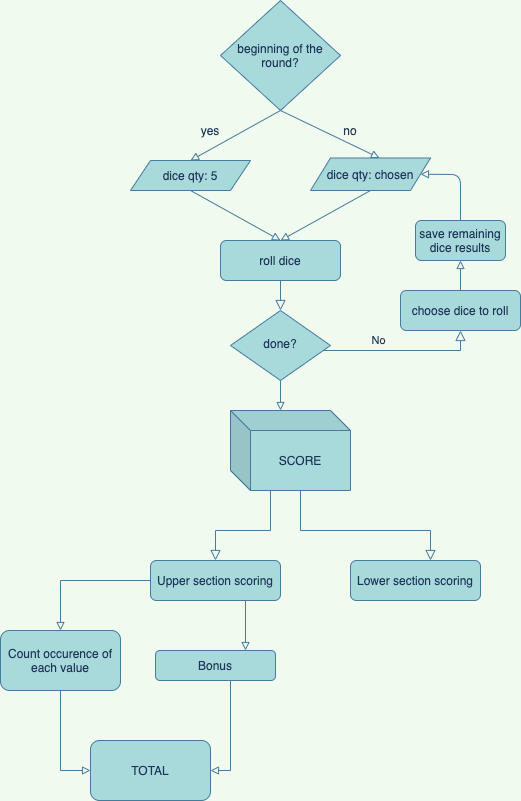

The diagram above was exported from draw.io. Its source (the exported page's mxGraphModel, read from the mxfile embedded in the PNG):
<mxGraphModel dx="926" dy="575" grid="1" gridSize="10" guides="1" tooltips="1" connect="1" arrows="1" fold="1" page="1" pageScale="1" pageWidth="827" pageHeight="1169" background="#F1FAEE" math="0" shadow="0">
  <root>
    <mxCell id="WIyWlLk6GJQsqaUBKTNV-0" />
    <mxCell id="WIyWlLk6GJQsqaUBKTNV-1" parent="WIyWlLk6GJQsqaUBKTNV-0" />
    <mxCell id="WIyWlLk6GJQsqaUBKTNV-2" value="" style="rounded=0;html=1;jettySize=auto;orthogonalLoop=1;fontSize=11;endArrow=block;endFill=0;endSize=8;strokeWidth=1;shadow=0;labelBackgroundColor=none;edgeStyle=orthogonalEdgeStyle;strokeColor=#457B9D;fontColor=#1D3557;" parent="WIyWlLk6GJQsqaUBKTNV-1" source="WIyWlLk6GJQsqaUBKTNV-3" target="WIyWlLk6GJQsqaUBKTNV-6" edge="1">
      <mxGeometry relative="1" as="geometry" />
    </mxCell>
    <mxCell id="WIyWlLk6GJQsqaUBKTNV-3" value="roll dice" style="rounded=1;whiteSpace=wrap;html=1;fontSize=12;glass=0;strokeWidth=1;shadow=0;fillColor=#A8DADC;strokeColor=#457B9D;fontColor=#1D3557;" parent="WIyWlLk6GJQsqaUBKTNV-1" vertex="1">
      <mxGeometry x="280" y="310" width="120" height="40" as="geometry" />
    </mxCell>
    <mxCell id="WIyWlLk6GJQsqaUBKTNV-5" value="No" style="edgeStyle=orthogonalEdgeStyle;rounded=0;html=1;jettySize=auto;orthogonalLoop=1;fontSize=11;endArrow=block;endFill=0;endSize=8;strokeWidth=1;shadow=0;labelBackgroundColor=none;entryX=0.5;entryY=1;entryDx=0;entryDy=0;strokeColor=#457B9D;fontColor=#1D3557;" parent="WIyWlLk6GJQsqaUBKTNV-1" source="WIyWlLk6GJQsqaUBKTNV-6" target="WIyWlLk6GJQsqaUBKTNV-7" edge="1">
      <mxGeometry x="-0.2982" y="10" relative="1" as="geometry">
        <mxPoint as="offset" />
        <mxPoint x="410" y="310" as="targetPoint" />
        <Array as="points">
          <mxPoint x="520" y="420" />
        </Array>
      </mxGeometry>
    </mxCell>
    <mxCell id="WIyWlLk6GJQsqaUBKTNV-6" value="done?" style="rhombus;whiteSpace=wrap;html=1;shadow=0;fontFamily=Helvetica;fontSize=12;align=center;strokeWidth=1;spacing=6;spacingTop=-4;fillColor=#A8DADC;strokeColor=#457B9D;fontColor=#1D3557;" parent="WIyWlLk6GJQsqaUBKTNV-1" vertex="1">
      <mxGeometry x="290" y="380" width="100" height="70" as="geometry" />
    </mxCell>
    <mxCell id="WIyWlLk6GJQsqaUBKTNV-7" value="choose dice to roll" style="rounded=1;whiteSpace=wrap;html=1;fontSize=12;glass=0;strokeWidth=1;shadow=0;fillColor=#A8DADC;strokeColor=#457B9D;fontColor=#1D3557;" parent="WIyWlLk6GJQsqaUBKTNV-1" vertex="1">
      <mxGeometry x="460" y="360" width="120" height="40" as="geometry" />
    </mxCell>
    <mxCell id="WIyWlLk6GJQsqaUBKTNV-8" value="" style="rounded=0;html=1;jettySize=auto;orthogonalLoop=1;fontSize=11;endArrow=block;endFill=0;endSize=8;strokeWidth=1;shadow=0;labelBackgroundColor=none;edgeStyle=orthogonalEdgeStyle;exitX=0;exitY=0;exitDx=70;exitDy=80;exitPerimeter=0;strokeColor=#457B9D;fontColor=#1D3557;entryX=0.5;entryY=0;entryDx=0;entryDy=0;" parent="WIyWlLk6GJQsqaUBKTNV-1" source="pCDOQnAMYcjZUL_eshYn-29" target="WIyWlLk6GJQsqaUBKTNV-11" edge="1">
      <mxGeometry x="0.3333" y="20" relative="1" as="geometry">
        <mxPoint as="offset" />
        <mxPoint x="225" y="560" as="sourcePoint" />
        <Array as="points">
          <mxPoint x="330" y="560" />
          <mxPoint x="330" y="600" />
          <mxPoint x="275" y="600" />
        </Array>
      </mxGeometry>
    </mxCell>
    <mxCell id="pCDOQnAMYcjZUL_eshYn-47" value="" style="edgeStyle=orthogonalEdgeStyle;rounded=0;orthogonalLoop=1;jettySize=auto;html=1;endArrow=block;endFill=0;strokeColor=#457B9D;fontColor=#1D3557;labelBackgroundColor=#F1FAEE;" edge="1" parent="WIyWlLk6GJQsqaUBKTNV-1" source="WIyWlLk6GJQsqaUBKTNV-11" target="pCDOQnAMYcjZUL_eshYn-46">
      <mxGeometry relative="1" as="geometry" />
    </mxCell>
    <mxCell id="pCDOQnAMYcjZUL_eshYn-49" value="" style="edgeStyle=orthogonalEdgeStyle;rounded=0;orthogonalLoop=1;jettySize=auto;html=1;endArrow=block;endFill=0;strokeColor=#457B9D;fontColor=#1D3557;labelBackgroundColor=#F1FAEE;exitX=0.75;exitY=1;exitDx=0;exitDy=0;entryX=0.75;entryY=0;entryDx=0;entryDy=0;" edge="1" parent="WIyWlLk6GJQsqaUBKTNV-1" source="WIyWlLk6GJQsqaUBKTNV-11" target="pCDOQnAMYcjZUL_eshYn-48">
      <mxGeometry relative="1" as="geometry">
        <Array as="points">
          <mxPoint x="305" y="670" />
        </Array>
      </mxGeometry>
    </mxCell>
    <mxCell id="WIyWlLk6GJQsqaUBKTNV-11" value="Upper section scoring" style="rounded=1;whiteSpace=wrap;html=1;fontSize=12;glass=0;strokeWidth=1;shadow=0;fillColor=#A8DADC;strokeColor=#457B9D;fontColor=#1D3557;" parent="WIyWlLk6GJQsqaUBKTNV-1" vertex="1">
      <mxGeometry x="210" y="630" width="130" height="40" as="geometry" />
    </mxCell>
    <mxCell id="pCDOQnAMYcjZUL_eshYn-6" value="" style="endArrow=block;html=1;exitX=0.5;exitY=0;exitDx=0;exitDy=0;strokeColor=#457B9D;fontColor=#1D3557;endFill=0;labelBackgroundColor=#F1FAEE;" edge="1" parent="WIyWlLk6GJQsqaUBKTNV-1" source="WIyWlLk6GJQsqaUBKTNV-7" target="pCDOQnAMYcjZUL_eshYn-7">
      <mxGeometry width="50" height="50" relative="1" as="geometry">
        <mxPoint x="510" y="530" as="sourcePoint" />
        <mxPoint x="610" y="420" as="targetPoint" />
        <Array as="points" />
      </mxGeometry>
    </mxCell>
    <mxCell id="pCDOQnAMYcjZUL_eshYn-7" value="save remaining dice results" style="rounded=1;whiteSpace=wrap;html=1;fillColor=#A8DADC;strokeColor=#457B9D;fontColor=#1D3557;" vertex="1" parent="WIyWlLk6GJQsqaUBKTNV-1">
      <mxGeometry x="475" y="290" width="90" height="40" as="geometry" />
    </mxCell>
    <mxCell id="pCDOQnAMYcjZUL_eshYn-10" value="beginning of the round?" style="rhombus;whiteSpace=wrap;html=1;fillColor=#A8DADC;strokeColor=#457B9D;fontColor=#1D3557;" vertex="1" parent="WIyWlLk6GJQsqaUBKTNV-1">
      <mxGeometry x="280" y="70" width="120" height="110" as="geometry" />
    </mxCell>
    <mxCell id="pCDOQnAMYcjZUL_eshYn-11" value="" style="endArrow=block;html=1;exitX=0.5;exitY=1;exitDx=0;exitDy=0;entryX=0.5;entryY=0;entryDx=0;entryDy=0;strokeColor=#457B9D;fontColor=#1D3557;endFill=0;labelBackgroundColor=#F1FAEE;" edge="1" parent="WIyWlLk6GJQsqaUBKTNV-1" source="pCDOQnAMYcjZUL_eshYn-10" target="pCDOQnAMYcjZUL_eshYn-15">
      <mxGeometry width="50" height="50" relative="1" as="geometry">
        <mxPoint x="510" y="170" as="sourcePoint" />
        <mxPoint x="340" y="170" as="targetPoint" />
      </mxGeometry>
    </mxCell>
    <mxCell id="pCDOQnAMYcjZUL_eshYn-13" value="yes" style="text;html=1;strokeColor=none;fillColor=none;align=center;verticalAlign=middle;whiteSpace=wrap;rounded=0;fontColor=#1D3557;" vertex="1" parent="WIyWlLk6GJQsqaUBKTNV-1">
      <mxGeometry x="250" y="190" width="40" height="20" as="geometry" />
    </mxCell>
    <mxCell id="pCDOQnAMYcjZUL_eshYn-15" value="dice qty: 5" style="shape=parallelogram;perimeter=parallelogramPerimeter;whiteSpace=wrap;html=1;fixedSize=1;fillColor=#A8DADC;strokeColor=#457B9D;fontColor=#1D3557;" vertex="1" parent="WIyWlLk6GJQsqaUBKTNV-1">
      <mxGeometry x="190" y="230" width="120" height="30" as="geometry" />
    </mxCell>
    <mxCell id="pCDOQnAMYcjZUL_eshYn-16" value="" style="endArrow=block;html=1;exitX=0.5;exitY=1;exitDx=0;exitDy=0;entryX=0.575;entryY=0;entryDx=0;entryDy=0;entryPerimeter=0;strokeColor=#457B9D;fontColor=#1D3557;endFill=0;labelBackgroundColor=#F1FAEE;" edge="1" parent="WIyWlLk6GJQsqaUBKTNV-1" source="pCDOQnAMYcjZUL_eshYn-10" target="pCDOQnAMYcjZUL_eshYn-21">
      <mxGeometry width="50" height="50" relative="1" as="geometry">
        <mxPoint x="510" y="290" as="sourcePoint" />
        <mxPoint x="410" y="226" as="targetPoint" />
        <Array as="points" />
      </mxGeometry>
    </mxCell>
    <mxCell id="pCDOQnAMYcjZUL_eshYn-17" value="" style="endArrow=block;html=1;entryX=0.5;entryY=0;entryDx=0;entryDy=0;exitX=0.5;exitY=1;exitDx=0;exitDy=0;strokeColor=#457B9D;fontColor=#1D3557;endFill=0;labelBackgroundColor=#F1FAEE;" edge="1" parent="WIyWlLk6GJQsqaUBKTNV-1" source="pCDOQnAMYcjZUL_eshYn-15" target="WIyWlLk6GJQsqaUBKTNV-3">
      <mxGeometry width="50" height="50" relative="1" as="geometry">
        <mxPoint x="340" y="212" as="sourcePoint" />
        <mxPoint x="560" y="190" as="targetPoint" />
        <Array as="points" />
      </mxGeometry>
    </mxCell>
    <mxCell id="pCDOQnAMYcjZUL_eshYn-21" value="dice qty: chosen" style="shape=parallelogram;perimeter=parallelogramPerimeter;whiteSpace=wrap;html=1;fixedSize=1;fillColor=#A8DADC;strokeColor=#457B9D;fontColor=#1D3557;" vertex="1" parent="WIyWlLk6GJQsqaUBKTNV-1">
      <mxGeometry x="370" y="227.5" width="120" height="32.5" as="geometry" />
    </mxCell>
    <mxCell id="pCDOQnAMYcjZUL_eshYn-22" value="" style="endArrow=block;html=1;exitX=0.5;exitY=0;exitDx=0;exitDy=0;entryX=1;entryY=0.5;entryDx=0;entryDy=0;strokeColor=#457B9D;fontColor=#1D3557;endFill=0;labelBackgroundColor=#F1FAEE;" edge="1" parent="WIyWlLk6GJQsqaUBKTNV-1" source="pCDOQnAMYcjZUL_eshYn-7" target="pCDOQnAMYcjZUL_eshYn-21">
      <mxGeometry width="50" height="50" relative="1" as="geometry">
        <mxPoint x="510" y="240" as="sourcePoint" />
        <mxPoint x="560" y="190" as="targetPoint" />
        <Array as="points">
          <mxPoint x="520" y="244" />
        </Array>
      </mxGeometry>
    </mxCell>
    <mxCell id="pCDOQnAMYcjZUL_eshYn-23" value="" style="endArrow=block;html=1;exitX=0.5;exitY=1;exitDx=0;exitDy=0;entryX=0.5;entryY=0;entryDx=0;entryDy=0;strokeColor=#457B9D;fontColor=#1D3557;endFill=0;labelBackgroundColor=#F1FAEE;" edge="1" parent="WIyWlLk6GJQsqaUBKTNV-1" source="pCDOQnAMYcjZUL_eshYn-21" target="WIyWlLk6GJQsqaUBKTNV-3">
      <mxGeometry width="50" height="50" relative="1" as="geometry">
        <mxPoint x="510" y="240" as="sourcePoint" />
        <mxPoint x="560" y="190" as="targetPoint" />
      </mxGeometry>
    </mxCell>
    <mxCell id="pCDOQnAMYcjZUL_eshYn-25" value="no" style="text;html=1;strokeColor=none;fillColor=none;align=center;verticalAlign=middle;whiteSpace=wrap;rounded=0;fontColor=#1D3557;" vertex="1" parent="WIyWlLk6GJQsqaUBKTNV-1">
      <mxGeometry x="390" y="190" width="40" height="20" as="geometry" />
    </mxCell>
    <mxCell id="pCDOQnAMYcjZUL_eshYn-29" value="SCORE" style="shape=cube;whiteSpace=wrap;html=1;boundedLbl=1;backgroundOutline=1;darkOpacity=0.05;darkOpacity2=0.1;fillColor=#A8DADC;strokeColor=#457B9D;fontColor=#1D3557;" vertex="1" parent="WIyWlLk6GJQsqaUBKTNV-1">
      <mxGeometry x="290" y="480" width="120" height="80" as="geometry" />
    </mxCell>
    <mxCell id="pCDOQnAMYcjZUL_eshYn-32" value="" style="endArrow=block;html=1;exitX=0.5;exitY=1;exitDx=0;exitDy=0;entryX=0;entryY=0;entryDx=50;entryDy=0;entryPerimeter=0;strokeColor=#457B9D;fontColor=#1D3557;endFill=0;labelBackgroundColor=#F1FAEE;" edge="1" parent="WIyWlLk6GJQsqaUBKTNV-1" source="WIyWlLk6GJQsqaUBKTNV-6" target="pCDOQnAMYcjZUL_eshYn-29">
      <mxGeometry width="50" height="50" relative="1" as="geometry">
        <mxPoint x="510" y="420" as="sourcePoint" />
        <mxPoint x="560" y="370" as="targetPoint" />
      </mxGeometry>
    </mxCell>
    <mxCell id="pCDOQnAMYcjZUL_eshYn-33" value="" style="rounded=0;html=1;jettySize=auto;orthogonalLoop=1;fontSize=11;endArrow=block;endFill=0;endSize=8;strokeWidth=1;shadow=0;labelBackgroundColor=none;edgeStyle=orthogonalEdgeStyle;exitX=0;exitY=0;exitDx=70;exitDy=80;exitPerimeter=0;strokeColor=#457B9D;fontColor=#1D3557;" edge="1" target="pCDOQnAMYcjZUL_eshYn-34" parent="WIyWlLk6GJQsqaUBKTNV-1" source="pCDOQnAMYcjZUL_eshYn-29">
      <mxGeometry x="0.3333" y="20" relative="1" as="geometry">
        <mxPoint as="offset" />
        <mxPoint x="440" y="560" as="sourcePoint" />
        <Array as="points">
          <mxPoint x="360" y="600" />
          <mxPoint x="490" y="600" />
        </Array>
      </mxGeometry>
    </mxCell>
    <mxCell id="pCDOQnAMYcjZUL_eshYn-34" value="Lower section scoring" style="rounded=1;whiteSpace=wrap;html=1;fontSize=12;glass=0;strokeWidth=1;shadow=0;fillColor=#A8DADC;strokeColor=#457B9D;fontColor=#1D3557;" vertex="1" parent="WIyWlLk6GJQsqaUBKTNV-1">
      <mxGeometry x="410" y="630" width="130" height="40" as="geometry" />
    </mxCell>
    <mxCell id="pCDOQnAMYcjZUL_eshYn-52" style="edgeStyle=orthogonalEdgeStyle;rounded=0;orthogonalLoop=1;jettySize=auto;html=1;exitX=0.5;exitY=1;exitDx=0;exitDy=0;entryX=0;entryY=0.5;entryDx=0;entryDy=0;endArrow=block;endFill=0;strokeColor=#457B9D;fontColor=#1D3557;labelBackgroundColor=#F1FAEE;" edge="1" parent="WIyWlLk6GJQsqaUBKTNV-1" source="pCDOQnAMYcjZUL_eshYn-46" target="pCDOQnAMYcjZUL_eshYn-50">
      <mxGeometry relative="1" as="geometry" />
    </mxCell>
    <mxCell id="pCDOQnAMYcjZUL_eshYn-46" value="Count occurence of each value" style="whiteSpace=wrap;html=1;rounded=1;shadow=0;strokeWidth=1;glass=0;fillColor=#A8DADC;strokeColor=#457B9D;fontColor=#1D3557;" vertex="1" parent="WIyWlLk6GJQsqaUBKTNV-1">
      <mxGeometry x="60" y="700" width="120" height="60" as="geometry" />
    </mxCell>
    <mxCell id="pCDOQnAMYcjZUL_eshYn-51" value="" style="edgeStyle=orthogonalEdgeStyle;rounded=0;orthogonalLoop=1;jettySize=auto;html=1;endArrow=block;endFill=0;strokeColor=#457B9D;fontColor=#1D3557;labelBackgroundColor=#F1FAEE;entryX=1;entryY=0.5;entryDx=0;entryDy=0;" edge="1" parent="WIyWlLk6GJQsqaUBKTNV-1" source="pCDOQnAMYcjZUL_eshYn-48" target="pCDOQnAMYcjZUL_eshYn-50">
      <mxGeometry relative="1" as="geometry">
        <Array as="points">
          <mxPoint x="290" y="840" />
        </Array>
      </mxGeometry>
    </mxCell>
    <mxCell id="pCDOQnAMYcjZUL_eshYn-48" value="Bonus" style="whiteSpace=wrap;html=1;rounded=1;shadow=0;strokeWidth=1;glass=0;fillColor=#A8DADC;strokeColor=#457B9D;fontColor=#1D3557;" vertex="1" parent="WIyWlLk6GJQsqaUBKTNV-1">
      <mxGeometry x="215" y="720" width="120" height="30" as="geometry" />
    </mxCell>
    <mxCell id="pCDOQnAMYcjZUL_eshYn-50" value="TOTAL" style="whiteSpace=wrap;html=1;rounded=1;shadow=0;strokeWidth=1;glass=0;fillColor=#A8DADC;strokeColor=#457B9D;fontColor=#1D3557;" vertex="1" parent="WIyWlLk6GJQsqaUBKTNV-1">
      <mxGeometry x="150" y="810" width="120" height="60" as="geometry" />
    </mxCell>
  </root>
</mxGraphModel>